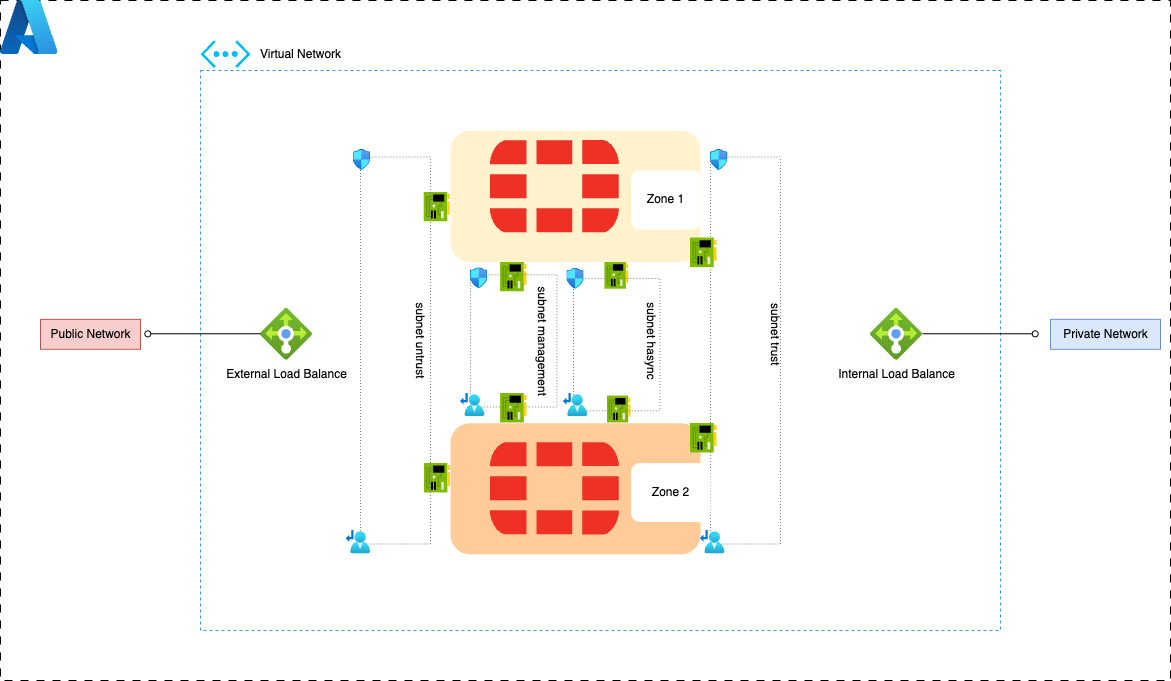

The diagram above was exported from draw.io. Its source (the exported page's mxGraphModel, read from the mxfile embedded in the PNG):
<mxGraphModel dx="4054" dy="1126" grid="1" gridSize="10" guides="1" tooltips="1" connect="1" arrows="1" fold="1" page="1" pageScale="1" pageWidth="1100" pageHeight="850" math="0" shadow="0">
  <root>
    <mxCell id="V64XiY6sc24pcKbVy26I-0" />
    <mxCell id="V64XiY6sc24pcKbVy26I-1" parent="V64XiY6sc24pcKbVy26I-0" />
    <mxCell id="V64XiY6sc24pcKbVy26I-2" value="" style="rounded=0;whiteSpace=wrap;html=1;dashed=1;dashPattern=8 8;" vertex="1" parent="V64XiY6sc24pcKbVy26I-1">
      <mxGeometry x="-100" y="40" width="1170" height="680" as="geometry" />
    </mxCell>
    <mxCell id="V64XiY6sc24pcKbVy26I-3" value="" style="rounded=0;whiteSpace=wrap;html=1;dashed=1;fillColor=none;strokeColor=#3399FF;" vertex="1" parent="V64XiY6sc24pcKbVy26I-1">
      <mxGeometry x="100" y="110" width="800" height="560" as="geometry" />
    </mxCell>
    <mxCell id="V64XiY6sc24pcKbVy26I-4" value="" style="image;sketch=0;aspect=fixed;html=1;points=[];align=center;fontSize=12;image=img/lib/mscae/NetworkInterfaceCard.svg;" vertex="1" parent="V64XiY6sc24pcKbVy26I-1">
      <mxGeometry x="504.24000000000007" y="301.5" width="24.05" height="27.33" as="geometry" />
    </mxCell>
    <mxCell id="V64XiY6sc24pcKbVy26I-8" value="" style="verticalLabelPosition=bottom;html=1;verticalAlign=top;align=center;strokeColor=none;fillColor=#00BEF2;shape=mxgraph.azure.virtual_network;pointerEvents=1;" vertex="1" parent="V64XiY6sc24pcKbVy26I-1">
      <mxGeometry x="100" y="79.87" width="50" height="27.500000000000004" as="geometry" />
    </mxCell>
    <mxCell id="V64XiY6sc24pcKbVy26I-11" value="" style="rounded=0;whiteSpace=wrap;html=1;fillColor=none;strokeColor=#808080;dashed=1;dashPattern=1 2;" vertex="1" parent="V64XiY6sc24pcKbVy26I-1">
      <mxGeometry x="610" y="196.5" width="70" height="387" as="geometry" />
    </mxCell>
    <mxCell id="V64XiY6sc24pcKbVy26I-12" value="" style="rounded=1;whiteSpace=wrap;html=1;fillColor=#fff2cc;strokeColor=none;" vertex="1" parent="V64XiY6sc24pcKbVy26I-1">
      <mxGeometry x="350" y="170.33" width="250" height="131.17" as="geometry" />
    </mxCell>
    <mxCell id="V64XiY6sc24pcKbVy26I-14" value="subnet trust" style="text;html=1;align=center;verticalAlign=middle;resizable=0;points=[];autosize=1;strokeColor=none;fillColor=none;rotation=90;" vertex="1" parent="V64XiY6sc24pcKbVy26I-1">
      <mxGeometry x="630" y="358.8299999999999" width="90" height="30" as="geometry" />
    </mxCell>
    <mxCell id="V64XiY6sc24pcKbVy26I-15" value="subnet hasync" style="text;html=1;align=center;verticalAlign=middle;resizable=0;points=[];autosize=1;strokeColor=none;fillColor=none;rotation=90;" vertex="1" parent="V64XiY6sc24pcKbVy26I-1">
      <mxGeometry x="500.5800000000001" y="365.01" width="100" height="30" as="geometry" />
    </mxCell>
    <mxCell id="V64XiY6sc24pcKbVy26I-20" value="" style="image;aspect=fixed;html=1;points=[];align=center;fontSize=12;image=img/lib/azure2/other/Azure_A.svg;" vertex="1" parent="V64XiY6sc24pcKbVy26I-1">
      <mxGeometry x="-100" y="40" width="57.39" height="54.12" as="geometry" />
    </mxCell>
    <mxCell id="8XFOtgQKIuNMJT70tjIy-0" value="" style="image;sketch=0;aspect=fixed;html=1;points=[];align=center;fontSize=12;image=img/lib/mscae/NetworkInterfaceCard.svg;" vertex="1" parent="V64XiY6sc24pcKbVy26I-1">
      <mxGeometry x="400.07000000000005" y="301.5" width="26.4" height="30" as="geometry" />
    </mxCell>
    <mxCell id="8XFOtgQKIuNMJT70tjIy-9" value="" style="rounded=1;whiteSpace=wrap;html=1;fillColor=#FFCC99;strokeColor=none;" vertex="1" parent="V64XiY6sc24pcKbVy26I-1">
      <mxGeometry x="350" y="462.67" width="250" height="131.17" as="geometry" />
    </mxCell>
    <mxCell id="8XFOtgQKIuNMJT70tjIy-10" value="Zone 1" style="rounded=1;whiteSpace=wrap;html=1;fillColor=default;strokeColor=none;" vertex="1" parent="V64XiY6sc24pcKbVy26I-1">
      <mxGeometry x="530.58" y="210" width="69.42" height="58.88" as="geometry" />
    </mxCell>
    <mxCell id="8XFOtgQKIuNMJT70tjIy-4" value="" style="shape=image;verticalLabelPosition=bottom;labelBackgroundColor=default;verticalAlign=top;aspect=fixed;imageAspect=0;image=https://www.netdata.cloud/img/fortinet.svg;" vertex="1" parent="V64XiY6sc24pcKbVy26I-1">
      <mxGeometry x="390" y="482.09000000000003" width="128.84" height="92.33" as="geometry" />
    </mxCell>
    <mxCell id="8XFOtgQKIuNMJT70tjIy-12" value="" style="shape=image;verticalLabelPosition=bottom;labelBackgroundColor=default;verticalAlign=top;aspect=fixed;imageAspect=0;image=https://www.netdata.cloud/img/fortinet.svg;" vertex="1" parent="V64XiY6sc24pcKbVy26I-1">
      <mxGeometry x="390" y="180.00000000000003" width="128.84" height="92.33" as="geometry" />
    </mxCell>
    <mxCell id="8XFOtgQKIuNMJT70tjIy-13" value="" style="image;sketch=0;aspect=fixed;html=1;points=[];align=center;fontSize=12;image=img/lib/mscae/NetworkInterfaceCard.svg;" vertex="1" parent="V64XiY6sc24pcKbVy26I-1">
      <mxGeometry x="506.53000000000003" y="435.34" width="24.05" height="27.33" as="geometry" />
    </mxCell>
    <mxCell id="8XFOtgQKIuNMJT70tjIy-14" value="" style="rounded=0;whiteSpace=wrap;html=1;fillColor=none;strokeColor=#808080;dashed=1;dashPattern=1 2;" vertex="1" parent="V64XiY6sc24pcKbVy26I-1">
      <mxGeometry x="370" y="314.19" width="86.53" height="132.29" as="geometry" />
    </mxCell>
    <mxCell id="8XFOtgQKIuNMJT70tjIy-15" value="subnet management" style="text;html=1;align=center;verticalAlign=middle;resizable=0;points=[];autosize=1;strokeColor=none;fillColor=none;rotation=90;" vertex="1" parent="V64XiY6sc24pcKbVy26I-1">
      <mxGeometry x="376.5300000000001" y="365.33000000000004" width="130" height="30" as="geometry" />
    </mxCell>
    <mxCell id="8XFOtgQKIuNMJT70tjIy-18" value="" style="rounded=0;whiteSpace=wrap;html=1;fillColor=none;strokeColor=#808080;dashed=1;dashPattern=1 2;" vertex="1" parent="V64XiY6sc24pcKbVy26I-1">
      <mxGeometry x="473" y="317.92" width="86.53" height="132.29" as="geometry" />
    </mxCell>
    <mxCell id="8XFOtgQKIuNMJT70tjIy-19" value="" style="image;sketch=0;aspect=fixed;html=1;points=[];align=center;fontSize=12;image=img/lib/mscae/NetworkInterfaceCard.svg;" vertex="1" parent="V64XiY6sc24pcKbVy26I-1">
      <mxGeometry x="400.07000000000005" y="432.67" width="26.4" height="30" as="geometry" />
    </mxCell>
    <mxCell id="8XFOtgQKIuNMJT70tjIy-20" value="" style="image;sketch=0;aspect=fixed;html=1;points=[];align=center;fontSize=12;image=img/lib/mscae/NetworkInterfaceCard.svg;" vertex="1" parent="V64XiY6sc24pcKbVy26I-1">
      <mxGeometry x="323.6" y="502.62" width="26.4" height="30" as="geometry" />
    </mxCell>
    <mxCell id="8XFOtgQKIuNMJT70tjIy-21" value="" style="image;sketch=0;aspect=fixed;html=1;points=[];align=center;fontSize=12;image=img/lib/mscae/NetworkInterfaceCard.svg;" vertex="1" parent="V64XiY6sc24pcKbVy26I-1">
      <mxGeometry x="323.4700000000001" y="231.50000000000003" width="26.4" height="30" as="geometry" />
    </mxCell>
    <mxCell id="8XFOtgQKIuNMJT70tjIy-22" value="" style="rounded=0;whiteSpace=wrap;html=1;fillColor=none;strokeColor=#808080;dashed=1;dashPattern=1 2;" vertex="1" parent="V64XiY6sc24pcKbVy26I-1">
      <mxGeometry x="260" y="196.5" width="70" height="387" as="geometry" />
    </mxCell>
    <mxCell id="8XFOtgQKIuNMJT70tjIy-23" value="Zone 2" style="rounded=1;whiteSpace=wrap;html=1;fillColor=default;strokeColor=none;" vertex="1" parent="V64XiY6sc24pcKbVy26I-1">
      <mxGeometry x="530.58" y="502.62" width="79.42" height="58.88" as="geometry" />
    </mxCell>
    <mxCell id="8XFOtgQKIuNMJT70tjIy-24" value="" style="image;sketch=0;aspect=fixed;html=1;points=[];align=center;fontSize=12;image=img/lib/mscae/NetworkInterfaceCard.svg;" vertex="1" parent="V64XiY6sc24pcKbVy26I-1">
      <mxGeometry x="590" y="462.67" width="26.4" height="30" as="geometry" />
    </mxCell>
    <mxCell id="8XFOtgQKIuNMJT70tjIy-25" value="" style="image;sketch=0;aspect=fixed;html=1;points=[];align=center;fontSize=12;image=img/lib/mscae/NetworkInterfaceCard.svg;" vertex="1" parent="V64XiY6sc24pcKbVy26I-1">
      <mxGeometry x="590" y="277.33000000000004" width="26.4" height="30" as="geometry" />
    </mxCell>
    <mxCell id="8XFOtgQKIuNMJT70tjIy-26" value="subnet untrust" style="text;html=1;align=center;verticalAlign=middle;resizable=0;points=[];autosize=1;strokeColor=none;fillColor=none;rotation=90;" vertex="1" parent="V64XiY6sc24pcKbVy26I-1">
      <mxGeometry x="270" y="364.99999999999994" width="100" height="30" as="geometry" />
    </mxCell>
    <mxCell id="8XFOtgQKIuNMJT70tjIy-27" value="" style="image;aspect=fixed;html=1;points=[];align=center;fontSize=12;image=img/lib/azure2/networking/Network_Security_Groups.svg;" vertex="1" parent="V64XiY6sc24pcKbVy26I-1">
      <mxGeometry x="252.71000000000004" y="189" width="17.29" height="21" as="geometry" />
    </mxCell>
    <mxCell id="8XFOtgQKIuNMJT70tjIy-28" value="" style="image;aspect=fixed;html=1;points=[];align=center;fontSize=12;image=img/lib/azure2/networking/Network_Security_Groups.svg;" vertex="1" parent="V64XiY6sc24pcKbVy26I-1">
      <mxGeometry x="610" y="189" width="17.29" height="21" as="geometry" />
    </mxCell>
    <mxCell id="8XFOtgQKIuNMJT70tjIy-29" value="" style="image;aspect=fixed;html=1;points=[];align=center;fontSize=12;image=img/lib/azure2/networking/Network_Security_Groups.svg;" vertex="1" parent="V64XiY6sc24pcKbVy26I-1">
      <mxGeometry x="370" y="307.33" width="17.29" height="21" as="geometry" />
    </mxCell>
    <mxCell id="8XFOtgQKIuNMJT70tjIy-30" value="" style="image;aspect=fixed;html=1;points=[];align=center;fontSize=12;image=img/lib/azure2/networking/Network_Security_Groups.svg;" vertex="1" parent="V64XiY6sc24pcKbVy26I-1">
      <mxGeometry x="466.36" y="307.83" width="17.29" height="21" as="geometry" />
    </mxCell>
    <mxCell id="r3UzOjiKGZTLYzTLGRI5-0" value="" style="image;aspect=fixed;html=1;points=[];align=center;fontSize=12;image=img/lib/azure2/networking/Route_Tables.svg;" vertex="1" parent="V64XiY6sc24pcKbVy26I-1">
      <mxGeometry x="245.74" y="569.75" width="24.26" height="23.5" as="geometry" />
    </mxCell>
    <mxCell id="r3UzOjiKGZTLYzTLGRI5-1" value="" style="image;aspect=fixed;html=1;points=[];align=center;fontSize=12;image=img/lib/azure2/networking/Route_Tables.svg;" vertex="1" parent="V64XiY6sc24pcKbVy26I-1">
      <mxGeometry x="360" y="432.66999999999996" width="24.26" height="23.5" as="geometry" />
    </mxCell>
    <mxCell id="r3UzOjiKGZTLYzTLGRI5-2" value="" style="image;aspect=fixed;html=1;points=[];align=center;fontSize=12;image=img/lib/azure2/networking/Route_Tables.svg;" vertex="1" parent="V64XiY6sc24pcKbVy26I-1">
      <mxGeometry x="462.88" y="432.66999999999996" width="24.26" height="23.5" as="geometry" />
    </mxCell>
    <mxCell id="r3UzOjiKGZTLYzTLGRI5-3" value="" style="image;aspect=fixed;html=1;points=[];align=center;fontSize=12;image=img/lib/azure2/networking/Route_Tables.svg;" vertex="1" parent="V64XiY6sc24pcKbVy26I-1">
      <mxGeometry x="600" y="569.75" width="24.26" height="23.5" as="geometry" />
    </mxCell>
    <mxCell id="r3UzOjiKGZTLYzTLGRI5-4" value="Virtual Network" style="text;html=1;align=center;verticalAlign=middle;resizable=0;points=[];autosize=1;strokeColor=none;fillColor=none;" vertex="1" parent="V64XiY6sc24pcKbVy26I-1">
      <mxGeometry x="150" y="78.62" width="100" height="30" as="geometry" />
    </mxCell>
    <mxCell id="r3UzOjiKGZTLYzTLGRI5-5" value="External Load Balance" style="image;aspect=fixed;html=1;points=[];align=center;fontSize=12;image=img/lib/azure2/networking/Load_Balancers.svg;" vertex="1" parent="V64XiY6sc24pcKbVy26I-1">
      <mxGeometry x="160" y="347.83" width="52" height="52" as="geometry" />
    </mxCell>
    <mxCell id="r3UzOjiKGZTLYzTLGRI5-6" value="Internal Load Balance" style="image;aspect=fixed;html=1;points=[];align=center;fontSize=12;image=img/lib/azure2/networking/Load_Balancers.svg;" vertex="1" parent="V64XiY6sc24pcKbVy26I-1">
      <mxGeometry x="770" y="347.8299999999999" width="52" height="52" as="geometry" />
    </mxCell>
    <mxCell id="r3UzOjiKGZTLYzTLGRI5-7" value="" style="endArrow=oval;html=1;rounded=0;endFill=0;" edge="1" parent="V64XiY6sc24pcKbVy26I-1">
      <mxGeometry width="50" height="50" relative="1" as="geometry">
        <mxPoint x="822" y="373.33" as="sourcePoint" />
        <mxPoint x="934.71" y="373.33" as="targetPoint" />
      </mxGeometry>
    </mxCell>
    <mxCell id="r3UzOjiKGZTLYzTLGRI5-8" value="" style="endArrow=none;html=1;rounded=0;endFill=0;startArrow=oval;startFill=0;" edge="1" parent="V64XiY6sc24pcKbVy26I-1">
      <mxGeometry width="50" height="50" relative="1" as="geometry">
        <mxPoint x="47.29000000000002" y="373.33" as="sourcePoint" />
        <mxPoint x="160.00000000000006" y="373.33" as="targetPoint" />
      </mxGeometry>
    </mxCell>
    <mxCell id="Y3DYNQtctpvQmvBLSoV7-0" value="Public Network" style="text;html=1;align=center;verticalAlign=middle;resizable=0;points=[];autosize=1;strokeColor=#b85450;fillColor=#f8cecc;" vertex="1" parent="V64XiY6sc24pcKbVy26I-1">
      <mxGeometry x="-60" y="358.83000000000004" width="100" height="30" as="geometry" />
    </mxCell>
    <mxCell id="qyqt0Qgz6ADT_ArvvXko-0" value="Private Network" style="text;html=1;align=center;verticalAlign=middle;resizable=0;points=[];autosize=1;strokeColor=#6c8ebf;fillColor=#dae8fc;" vertex="1" parent="V64XiY6sc24pcKbVy26I-1">
      <mxGeometry x="950" y="358.8299999999999" width="110" height="30" as="geometry" />
    </mxCell>
  </root>
</mxGraphModel>